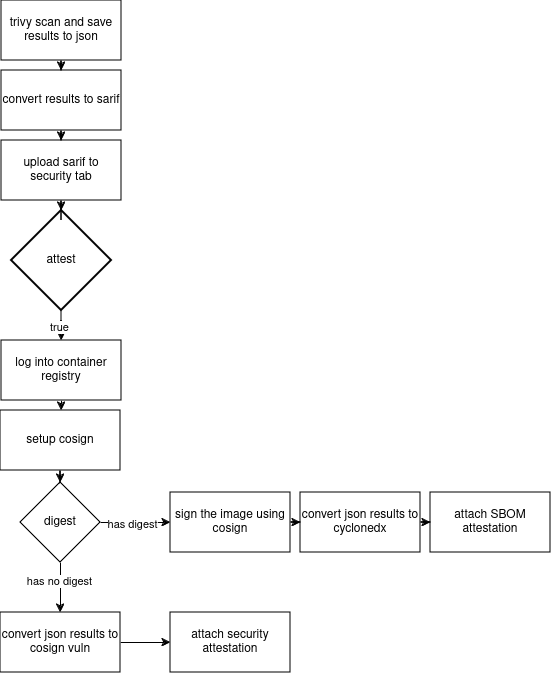

The diagram above was exported from draw.io. Its source (the exported page's mxGraphModel, read from the mxfile embedded in the PNG):
<mxGraphModel dx="963" dy="719" grid="1" gridSize="10" guides="1" tooltips="1" connect="1" arrows="1" fold="1" page="1" pageScale="1" pageWidth="850" pageHeight="1100" math="0" shadow="0">
  <root>
    <mxCell id="0" />
    <mxCell id="1" parent="0" />
    <mxCell id="JGB54vaTvRR-5xH23bOy-15" style="edgeStyle=orthogonalEdgeStyle;rounded=0;orthogonalLoop=1;jettySize=auto;html=1;entryX=0.5;entryY=0;entryDx=0;entryDy=0;" parent="1" source="JGB54vaTvRR-5xH23bOy-13" target="OVpOVOU6etT-jaBPPR-H-2" edge="1">
      <mxGeometry relative="1" as="geometry">
        <mxPoint x="640" y="610" as="targetPoint" />
      </mxGeometry>
    </mxCell>
    <mxCell id="JGB54vaTvRR-5xH23bOy-16" value="true" style="edgeLabel;html=1;align=center;verticalAlign=middle;resizable=0;points=[];" parent="JGB54vaTvRR-5xH23bOy-15" vertex="1" connectable="0">
      <mxGeometry x="-0.3268" y="-2" relative="1" as="geometry">
        <mxPoint as="offset" />
      </mxGeometry>
    </mxCell>
    <mxCell id="JGB54vaTvRR-5xH23bOy-13" value="attest" style="strokeWidth=2;html=1;shape=mxgraph.flowchart.decision;whiteSpace=wrap;" parent="1" vertex="1">
      <mxGeometry x="550" y="540" width="100" height="100" as="geometry" />
    </mxCell>
    <mxCell id="JGB54vaTvRR-5xH23bOy-36" value="" style="edgeStyle=orthogonalEdgeStyle;rounded=0;orthogonalLoop=1;jettySize=auto;html=1;" parent="1" source="JGB54vaTvRR-5xH23bOy-17" target="JGB54vaTvRR-5xH23bOy-35" edge="1">
      <mxGeometry relative="1" as="geometry" />
    </mxCell>
    <mxCell id="JGB54vaTvRR-5xH23bOy-17" value="setup cosign" style="rounded=0;whiteSpace=wrap;html=1;" parent="1" vertex="1">
      <mxGeometry x="539" y="740" width="120" height="60" as="geometry" />
    </mxCell>
    <mxCell id="kVaTfRQDMhn9yWhO_LSp-1" style="edgeStyle=orthogonalEdgeStyle;rounded=0;orthogonalLoop=1;jettySize=auto;html=1;" parent="1" source="JGB54vaTvRR-5xH23bOy-25" target="JGB54vaTvRR-5xH23bOy-29" edge="1">
      <mxGeometry relative="1" as="geometry" />
    </mxCell>
    <mxCell id="JGB54vaTvRR-5xH23bOy-25" value="trivy scan and save results to json" style="rounded=0;whiteSpace=wrap;html=1;" parent="1" vertex="1">
      <mxGeometry x="540" y="330" width="120" height="60" as="geometry" />
    </mxCell>
    <mxCell id="JGB54vaTvRR-5xH23bOy-30" style="edgeStyle=orthogonalEdgeStyle;rounded=0;orthogonalLoop=1;jettySize=auto;html=1;" parent="1" source="JGB54vaTvRR-5xH23bOy-29" target="JGB54vaTvRR-5xH23bOy-31" edge="1">
      <mxGeometry relative="1" as="geometry">
        <mxPoint x="540" y="830" as="targetPoint" />
      </mxGeometry>
    </mxCell>
    <mxCell id="JGB54vaTvRR-5xH23bOy-29" value="&lt;div&gt;convert results to sarif&lt;/div&gt;" style="whiteSpace=wrap;html=1;" parent="1" vertex="1">
      <mxGeometry x="540" y="400" width="120" height="60" as="geometry" />
    </mxCell>
    <mxCell id="kVaTfRQDMhn9yWhO_LSp-2" style="edgeStyle=orthogonalEdgeStyle;rounded=0;orthogonalLoop=1;jettySize=auto;html=1;" parent="1" source="JGB54vaTvRR-5xH23bOy-31" target="JGB54vaTvRR-5xH23bOy-13" edge="1">
      <mxGeometry relative="1" as="geometry" />
    </mxCell>
    <mxCell id="JGB54vaTvRR-5xH23bOy-31" value="&lt;div&gt;upload sarif to security tab&lt;/div&gt;" style="rounded=0;whiteSpace=wrap;html=1;" parent="1" vertex="1">
      <mxGeometry x="540" y="470" width="120" height="60" as="geometry" />
    </mxCell>
    <mxCell id="JGB54vaTvRR-5xH23bOy-40" value="" style="edgeStyle=orthogonalEdgeStyle;rounded=0;orthogonalLoop=1;jettySize=auto;html=1;" parent="1" source="JGB54vaTvRR-5xH23bOy-35" target="JGB54vaTvRR-5xH23bOy-39" edge="1">
      <mxGeometry relative="1" as="geometry" />
    </mxCell>
    <mxCell id="JGB54vaTvRR-5xH23bOy-46" value="&lt;div&gt;has digest&lt;/div&gt;" style="edgeLabel;html=1;align=center;verticalAlign=middle;resizable=0;points=[];" parent="JGB54vaTvRR-5xH23bOy-40" vertex="1" connectable="0">
      <mxGeometry x="-0.1" y="-2" relative="1" as="geometry">
        <mxPoint as="offset" />
      </mxGeometry>
    </mxCell>
    <mxCell id="JGB54vaTvRR-5xH23bOy-48" value="" style="edgeStyle=orthogonalEdgeStyle;rounded=0;orthogonalLoop=1;jettySize=auto;html=1;" parent="1" source="JGB54vaTvRR-5xH23bOy-35" target="JGB54vaTvRR-5xH23bOy-47" edge="1">
      <mxGeometry relative="1" as="geometry" />
    </mxCell>
    <mxCell id="JGB54vaTvRR-5xH23bOy-49" value="has no digest" style="edgeLabel;html=1;align=center;verticalAlign=middle;resizable=0;points=[];" parent="JGB54vaTvRR-5xH23bOy-48" vertex="1" connectable="0">
      <mxGeometry x="-0.25" y="-1" relative="1" as="geometry">
        <mxPoint as="offset" />
      </mxGeometry>
    </mxCell>
    <mxCell id="JGB54vaTvRR-5xH23bOy-35" value="digest" style="rhombus;whiteSpace=wrap;html=1;rounded=0;" parent="1" vertex="1">
      <mxGeometry x="559" y="812" width="80" height="80" as="geometry" />
    </mxCell>
    <mxCell id="JGB54vaTvRR-5xH23bOy-43" value="" style="edgeStyle=orthogonalEdgeStyle;rounded=0;orthogonalLoop=1;jettySize=auto;html=1;" parent="1" source="JGB54vaTvRR-5xH23bOy-39" target="JGB54vaTvRR-5xH23bOy-42" edge="1">
      <mxGeometry relative="1" as="geometry" />
    </mxCell>
    <mxCell id="JGB54vaTvRR-5xH23bOy-39" value="sign the image using cosign" style="whiteSpace=wrap;html=1;rounded=0;" parent="1" vertex="1">
      <mxGeometry x="709" y="822" width="120" height="60" as="geometry" />
    </mxCell>
    <mxCell id="JGB54vaTvRR-5xH23bOy-45" value="" style="edgeStyle=orthogonalEdgeStyle;rounded=0;orthogonalLoop=1;jettySize=auto;html=1;" parent="1" source="JGB54vaTvRR-5xH23bOy-42" target="JGB54vaTvRR-5xH23bOy-44" edge="1">
      <mxGeometry relative="1" as="geometry" />
    </mxCell>
    <mxCell id="JGB54vaTvRR-5xH23bOy-42" value="convert json results to cyclonedx" style="whiteSpace=wrap;html=1;rounded=0;" parent="1" vertex="1">
      <mxGeometry x="839" y="822" width="120" height="60" as="geometry" />
    </mxCell>
    <mxCell id="JGB54vaTvRR-5xH23bOy-44" value="attach SBOM attestation" style="whiteSpace=wrap;html=1;rounded=0;" parent="1" vertex="1">
      <mxGeometry x="969" y="822" width="120" height="60" as="geometry" />
    </mxCell>
    <mxCell id="JGB54vaTvRR-5xH23bOy-51" value="" style="edgeStyle=orthogonalEdgeStyle;rounded=0;orthogonalLoop=1;jettySize=auto;html=1;" parent="1" source="JGB54vaTvRR-5xH23bOy-47" target="JGB54vaTvRR-5xH23bOy-50" edge="1">
      <mxGeometry relative="1" as="geometry" />
    </mxCell>
    <mxCell id="JGB54vaTvRR-5xH23bOy-47" value="convert json results to cosign vuln" style="whiteSpace=wrap;html=1;rounded=0;" parent="1" vertex="1">
      <mxGeometry x="539" y="942" width="120" height="60" as="geometry" />
    </mxCell>
    <mxCell id="JGB54vaTvRR-5xH23bOy-50" value="attach security attestation" style="whiteSpace=wrap;html=1;rounded=0;" parent="1" vertex="1">
      <mxGeometry x="709" y="942" width="120" height="60" as="geometry" />
    </mxCell>
    <mxCell id="OVpOVOU6etT-jaBPPR-H-3" style="edgeStyle=orthogonalEdgeStyle;rounded=0;orthogonalLoop=1;jettySize=auto;html=1;" edge="1" parent="1" source="OVpOVOU6etT-jaBPPR-H-2" target="JGB54vaTvRR-5xH23bOy-17">
      <mxGeometry relative="1" as="geometry">
        <Array as="points">
          <mxPoint x="599" y="750" />
          <mxPoint x="599" y="750" />
        </Array>
      </mxGeometry>
    </mxCell>
    <mxCell id="OVpOVOU6etT-jaBPPR-H-2" value="log into container registry" style="rounded=0;whiteSpace=wrap;html=1;" vertex="1" parent="1">
      <mxGeometry x="540" y="670" width="120" height="60" as="geometry" />
    </mxCell>
  </root>
</mxGraphModel>